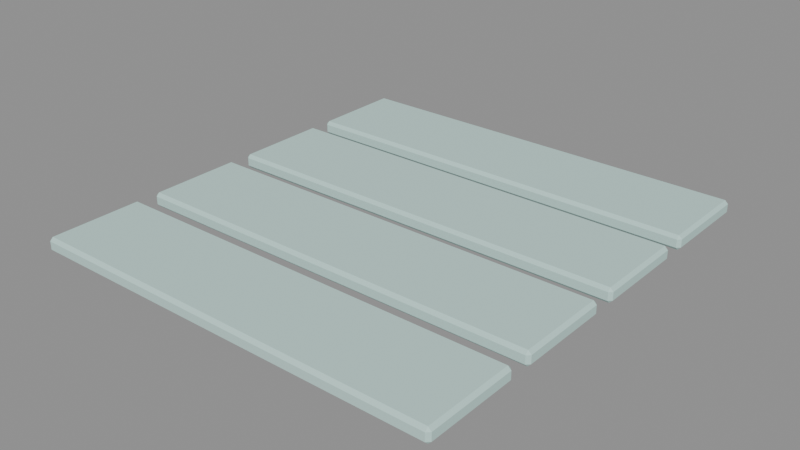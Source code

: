 # Source: eq05_level_1.blend  (saved by Blender 4.5.92; exported with 4.5.12 LTS)
import bpy
from mathutils import Matrix  # noqa: F401  (used for matrix-valued properties, if any)

bpy.ops.wm.read_factory_settings(use_empty=True)
scene = bpy.context.scene
scene.name = 'Scene'

# ---- materials (node trees are filled in below, after node groups)
mat_hospital_vertex_opaque = bpy.data.materials.new('hospital_vertex_opaque')
mat_hospital_vertex_opaque.use_backface_culling = True

# ---- material node trees
mat_hospital_vertex_opaque.use_nodes = True; mat_hospital_vertex_opaque.node_tree.nodes.clear()
_N = mat_hospital_vertex_opaque.node_tree.nodes; _L = mat_hospital_vertex_opaque.node_tree.links
n0 = _N.new('ShaderNodeBsdfPrincipled'); n0.name = 'Principled BSDF'; n0.location = (-200, 100)
n0.inputs[2].default_value = 0.78
n0.inputs[13].default_value = 0.22
n1 = _N.new('ShaderNodeOutputMaterial'); n1.name = 'Material Output'; n1.location = (200, 100)
n2 = _N.new('ShaderNodeVertexColor'); n2.name = 'Color Attribute'; n2.location = (0, 0)
n2.layer_name = 'Col'
_L.new(n0.outputs[0], n1.inputs[0])
_L.new(n2.outputs[0], n0.inputs[0])
n1.is_active_output = True

# ---- meshes
me_cube = bpy.data.meshes.new('Cube')
me_cube.from_pydata([(0.8095, -3.826, 0.68), (0.8095, -3.848, 0.702), (0.7875, -3.826, 0.702), (0.8095, -3.848, 0.758), (0.8095, -3.826, 0.78), (0.7875, -3.826, 0.758), (0.8095, -3.194, 0.68), (0.7875, -3.194, 0.702), (0.8095, -3.172, 0.702), (0.8095, -3.194, 0.78), (0.8095, -3.172, 0.758), (0.7875, -3.194, 0.758), (3.691, -3.826, 0.68), (3.713, -3.826, 0.702), (3.691, -3.848, 0.702), (3.691, -3.826, 0.78), (3.691, -3.848, 0.758), (3.713, -3.826, 0.758), (3.691, -3.194, 0.68), (3.691, -3.172, 0.702), (3.713, -3.194, 0.702), (3.691, -3.194, 0.78), (3.713, -3.194, 0.758), (3.691, -3.172, 0.758), (0.8095, -3.016, 0.68), (0.8095, -3.038, 0.702), (0.7875, -3.016, 0.702), (0.8095, -3.038, 0.758), (0.8095, -3.016, 0.78), (0.7875, -3.016, 0.758), (0.8095, -2.385, 0.68), (0.7875, -2.385, 0.702), (0.8095, -2.362, 0.702), (0.8095, -2.385, 0.78), (0.8095, -2.362, 0.758), (0.7875, -2.385, 0.758), (3.691, -3.016, 0.68), (3.713, -3.016, 0.702), (3.691, -3.038, 0.702), (3.691, -3.016, 0.78), (3.691, -3.038, 0.758), (3.713, -3.016, 0.758), (3.691, -2.385, 0.68), (3.691, -2.362, 0.702), (3.713, -2.385, 0.702), (3.691, -2.385, 0.78), (3.713, -2.385, 0.758), (3.691, -2.362, 0.758), (0.8095, -2.206, 0.68), (0.8095, -2.227, 0.702), (0.7875, -2.206, 0.702), (0.8095, -2.227, 0.758), (0.8095, -2.206, 0.78), (0.7875, -2.206, 0.758), (0.8095, -1.574, 0.68), (0.7875, -1.574, 0.702), (0.8095, -1.553, 0.702), (0.8095, -1.574, 0.78), (0.8095, -1.553, 0.758), (0.7875, -1.574, 0.758), (3.691, -2.206, 0.68), (3.713, -2.206, 0.702), (3.691, -2.227, 0.702), (3.691, -2.206, 0.78), (3.691, -2.227, 0.758), (3.713, -2.206, 0.758), (3.691, -1.574, 0.68), (3.691, -1.553, 0.702), (3.713, -1.574, 0.702), (3.691, -1.574, 0.78), (3.713, -1.574, 0.758), (3.691, -1.553, 0.758), (0.8095, -1.396, 0.68), (0.8095, -1.418, 0.702), (0.7875, -1.396, 0.702), (0.8095, -1.418, 0.758), (0.8095, -1.396, 0.78), (0.7875, -1.396, 0.758), (0.8095, -0.7645, 0.68), (0.7875, -0.7645, 0.702), (0.8095, -0.7425, 0.702), (0.8095, -0.7645, 0.78), (0.8095, -0.7425, 0.758), (0.7875, -0.7645, 0.758), (3.691, -1.396, 0.68), (3.713, -1.396, 0.702), (3.691, -1.418, 0.702), (3.691, -1.396, 0.78), (3.691, -1.418, 0.758), (3.713, -1.396, 0.758), (3.691, -0.7645, 0.68), (3.691, -0.7425, 0.702), (3.713, -0.7645, 0.702), (3.691, -0.7645, 0.78), (3.713, -0.7645, 0.758), (3.691, -0.7425, 0.758)], [], [(0, 1, 2), (3, 4, 5), (6, 7, 8), (9, 10, 11), (12, 13, 14), (15, 16, 17), (18, 19, 20), (21, 22, 23), (6, 0, 2, 7), (1, 3, 5, 2), (4, 9, 11, 5), (10, 8, 7, 11), (18, 6, 8, 19), (9, 21, 23, 10), (22, 20, 19, 23), (12, 18, 20, 13), (21, 15, 17, 22), (16, 14, 13, 17), (0, 12, 14, 1), (15, 4, 3, 16), (6, 18, 12, 0), (2, 5, 11, 7), (14, 16, 3, 1), (21, 9, 4, 15), (8, 10, 23, 19), (20, 22, 17, 13), (24, 25, 26), (27, 28, 29), (30, 31, 32), (33, 34, 35), (36, 37, 38), (39, 40, 41), (42, 43, 44), (45, 46, 47), (30, 24, 26, 31), (25, 27, 29, 26), (28, 33, 35, 29), (34, 32, 31, 35), (42, 30, 32, 43), (33, 45, 47, 34), (46, 44, 43, 47), (36, 42, 44, 37), (45, 39, 41, 46), (40, 38, 37, 41), (24, 36, 38, 25), (39, 28, 27, 40), (30, 42, 36, 24), (26, 29, 35, 31), (38, 40, 27, 25), (45, 33, 28, 39), (32, 34, 47, 43), (44, 46, 41, 37), (48, 49, 50), (51, 52, 53), (54, 55, 56), (57, 58, 59), (60, 61, 62), (63, 64, 65), (66, 67, 68), (69, 70, 71), (54, 48, 50, 55), (49, 51, 53, 50), (52, 57, 59, 53), (58, 56, 55, 59), (66, 54, 56, 67), (57, 69, 71, 58), (70, 68, 67, 71), (60, 66, 68, 61), (69, 63, 65, 70), (64, 62, 61, 65), (48, 60, 62, 49), (63, 52, 51, 64), (54, 66, 60, 48), (50, 53, 59, 55), (62, 64, 51, 49), (69, 57, 52, 63), (56, 58, 71, 67), (68, 70, 65, 61), (72, 73, 74), (75, 76, 77), (78, 79, 80), (81, 82, 83), (84, 85, 86), (87, 88, 89), (90, 91, 92), (93, 94, 95), (78, 72, 74, 79), (73, 75, 77, 74), (76, 81, 83, 77), (82, 80, 79, 83), (90, 78, 80, 91), (81, 93, 95, 82), (94, 92, 91, 95), (84, 90, 92, 85), (93, 87, 89, 94), (88, 86, 85, 89), (72, 84, 86, 73), (87, 76, 75, 88), (78, 90, 84, 72), (74, 77, 83, 79), (86, 88, 75, 73), (93, 81, 76, 87), (80, 82, 95, 91), (92, 94, 89, 85)])
_uv = me_cube.uv_layers.new(name='UVMap')
_uv.uv.foreach_set('vector', [0.1269, 0.7419, 0.1269, 0.75, 0.125, 0.7419, 0.57, 0.0, 0.625, 0.008148, 0.57, 0.008148, 0.1269, 0.5081, 0.125, 0.5081, 0.1269, 0.5, 0.625, 0.25, 0.57, 0.2519, 0.57, 0.2419, 0.3731, 0.7419, 0.4296, 0.7419, 0.4098, 0.7512, 0.6268, 0.7423, 0.57, 0.7519, 0.57, 0.7419, 0.3731, 0.5081, 0.4098, 0.4988, 0.4296, 0.5081, 0.6268, 0.5077, 0.57, 0.5081, 0.57, 0.4981, 0.1269, 0.5081, 0.1269, 0.7419, 0.125, 0.7419, 0.125, 0.5081, 0.43, 0.0, 0.57, 0.0, 0.57, 0.008148, 0.43, 0.008148, 0.625, 0.008148, 0.625, 0.25, 0.57, 0.2419, 0.57, 0.008148, 0.57, 0.2519, 0.43, 0.2519, 0.43, 0.2419, 0.57, 0.2419, 0.3731, 0.5081, 0.1269, 0.5081, 0.1269, 0.5, 0.4098, 0.4988, 0.625, 0.25, 0.6268, 0.5077, 0.57, 0.4981, 0.57, 0.2519, 0.57, 0.5081, 0.4296, 0.5081, 0.4098, 0.4988, 0.57, 0.4981, 0.3731, 0.7419, 0.3731, 0.5081, 0.4296, 0.5081, 0.4296, 0.7419, 0.6268, 0.5077, 0.6268, 0.7423, 0.57, 0.7419, 0.57, 0.5081, 0.57, 0.7519, 0.4098, 0.7512, 0.4296, 0.7419, 0.57, 0.7419, 0.1269, 0.7419, 0.3731, 0.7419, 0.4098, 0.7512, 0.1269, 0.75, 0.6268, 0.7423, 0.625, 0.9981, 0.57, 0.9981, 0.57, 0.7519, 0.1269, 0.5081, 0.3731, 0.5081, 0.3731, 0.7419, 0.1269, 0.7419, 0.43, 0.008148, 0.57, 0.008148, 0.57, 0.2419, 0.43, 0.2419, 0.4098, 0.7512, 0.57, 0.7519, 0.57, 0.9981, 0.43, 0.9981, 0.6268, 0.5077, 0.8731, 0.5081, 0.8731, 0.7419, 0.6268, 0.7423, 0.43, 0.2519, 0.57, 0.2519, 0.57, 0.4981, 0.4098, 0.4988, 0.4296, 0.5081, 0.57, 0.5081, 0.57, 0.7419, 0.4296, 0.7419, 0.1269, 0.7419, 0.1269, 0.75, 0.125, 0.7419, 0.57, 0.0, 0.625, 0.008148, 0.57, 0.008148, 0.1269, 0.5081, 0.125, 0.5081, 0.1269, 0.5, 0.625, 0.25, 0.57, 0.2519, 0.57, 0.2419, 0.3731, 0.7419, 0.4296, 0.7419, 0.4098, 0.7512, 0.6268, 0.7423, 0.57, 0.7519, 0.57, 0.7419, 0.3731, 0.5081, 0.4098, 0.4988, 0.4296, 0.5081, 0.6268, 0.5077, 0.57, 0.5081, 0.57, 0.4981, 0.1269, 0.5081, 0.1269, 0.7419, 0.125, 0.7419, 0.125, 0.5081, 0.43, 0.0, 0.57, 0.0, 0.57, 0.008148, 0.43, 0.008148, 0.625, 0.008148, 0.625, 0.25, 0.57, 0.2419, 0.57, 0.008148, 0.57, 0.2519, 0.43, 0.2519, 0.43, 0.2419, 0.57, 0.2419, 0.3731, 0.5081, 0.1269, 0.5081, 0.1269, 0.5, 0.4098, 0.4988, 0.625, 0.25, 0.6268, 0.5077, 0.57, 0.4981, 0.57, 0.2519, 0.57, 0.5081, 0.4296, 0.5081, 0.4098, 0.4988, 0.57, 0.4981, 0.3731, 0.7419, 0.3731, 0.5081, 0.4296, 0.5081, 0.4296, 0.7419, 0.6268, 0.5077, 0.6268, 0.7423, 0.57, 0.7419, 0.57, 0.5081, 0.57, 0.7519, 0.4098, 0.7512, 0.4296, 0.7419, 0.57, 0.7419, 0.1269, 0.7419, 0.3731, 0.7419, 0.4098, 0.7512, 0.1269, 0.75, 0.6268, 0.7423, 0.625, 0.9981, 0.57, 0.9981, 0.57, 0.7519, 0.1269, 0.5081, 0.3731, 0.5081, 0.3731, 0.7419, 0.1269, 0.7419, 0.43, 0.008148, 0.57, 0.008148, 0.57, 0.2419, 0.43, 0.2419, 0.4098, 0.7512, 0.57, 0.7519, 0.57, 0.9981, 0.43, 0.9981, 0.6268, 0.5077, 0.8731, 0.5081, 0.8731, 0.7419, 0.6268, 0.7423, 0.43, 0.2519, 0.57, 0.2519, 0.57, 0.4981, 0.4098, 0.4988, 0.4296, 0.5081, 0.57, 0.5081, 0.57, 0.7419, 0.4296, 0.7419, 0.1269, 0.7419, 0.1269, 0.75, 0.125, 0.7419, 0.57, 0.0, 0.625, 0.008148, 0.57, 0.008148, 0.1269, 0.5081, 0.125, 0.5081, 0.1269, 0.5, 0.625, 0.25, 0.57, 0.2519, 0.57, 0.2419, 0.3731, 0.7419, 0.4296, 0.7419, 0.4098, 0.7512, 0.6268, 0.7423, 0.57, 0.7519, 0.57, 0.7419, 0.3731, 0.5081, 0.4098, 0.4988, 0.4296, 0.5081, 0.6268, 0.5077, 0.57, 0.5081, 0.57, 0.4981, 0.1269, 0.5081, 0.1269, 0.7419, 0.125, 0.7419, 0.125, 0.5081, 0.43, 0.0, 0.57, 0.0, 0.57, 0.008148, 0.43, 0.008148, 0.625, 0.008148, 0.625, 0.25, 0.57, 0.2419, 0.57, 0.008148, 0.57, 0.2519, 0.43, 0.2519, 0.43, 0.2419, 0.57, 0.2419, 0.3731, 0.5081, 0.1269, 0.5081, 0.1269, 0.5, 0.4098, 0.4988, 0.625, 0.25, 0.6268, 0.5077, 0.57, 0.4981, 0.57, 0.2519, 0.57, 0.5081, 0.4296, 0.5081, 0.4098, 0.4988, 0.57, 0.4981, 0.3731, 0.7419, 0.3731, 0.5081, 0.4296, 0.5081, 0.4296, 0.7419, 0.6268, 0.5077, 0.6268, 0.7423, 0.57, 0.7419, 0.57, 0.5081, 0.57, 0.7519, 0.4098, 0.7512, 0.4296, 0.7419, 0.57, 0.7419, 0.1269, 0.7419, 0.3731, 0.7419, 0.4098, 0.7512, 0.1269, 0.75, 0.6268, 0.7423, 0.625, 0.9981, 0.57, 0.9981, 0.57, 0.7519, 0.1269, 0.5081, 0.3731, 0.5081, 0.3731, 0.7419, 0.1269, 0.7419, 0.43, 0.008148, 0.57, 0.008148, 0.57, 0.2419, 0.43, 0.2419, 0.4098, 0.7512, 0.57, 0.7519, 0.57, 0.9981, 0.43, 0.9981, 0.6268, 0.5077, 0.8731, 0.5081, 0.8731, 0.7419, 0.6268, 0.7423, 0.43, 0.2519, 0.57, 0.2519, 0.57, 0.4981, 0.4098, 0.4988, 0.4296, 0.5081, 0.57, 0.5081, 0.57, 0.7419, 0.4296, 0.7419, 0.1269, 0.7419, 0.1269, 0.75, 0.125, 0.7419, 0.57, 0.0, 0.625, 0.008148, 0.57, 0.008148, 0.1269, 0.5081, 0.125, 0.5081, 0.1269, 0.5, 0.625, 0.25, 0.57, 0.2519, 0.57, 0.2419, 0.3731, 0.7419, 0.4296, 0.7419, 0.4098, 0.7512, 0.6268, 0.7423, 0.57, 0.7519, 0.57, 0.7419, 0.3731, 0.5081, 0.4098, 0.4988, 0.4296, 0.5081, 0.6268, 0.5077, 0.57, 0.5081, 0.57, 0.4981, 0.1269, 0.5081, 0.1269, 0.7419, 0.125, 0.7419, 0.125, 0.5081, 0.43, 0.0, 0.57, 0.0, 0.57, 0.008148, 0.43, 0.008148, 0.625, 0.008148, 0.625, 0.25, 0.57, 0.2419, 0.57, 0.008148, 0.57, 0.2519, 0.43, 0.2519, 0.43, 0.2419, 0.57, 0.2419, 0.3731, 0.5081, 0.1269, 0.5081, 0.1269, 0.5, 0.4098, 0.4988, 0.625, 0.25, 0.6268, 0.5077, 0.57, 0.4981, 0.57, 0.2519, 0.57, 0.5081, 0.4296, 0.5081, 0.4098, 0.4988, 0.57, 0.4981, 0.3731, 0.7419, 0.3731, 0.5081, 0.4296, 0.5081, 0.4296, 0.7419, 0.6268, 0.5077, 0.6268, 0.7423, 0.57, 0.7419, 0.57, 0.5081, 0.57, 0.7519, 0.4098, 0.7512, 0.4296, 0.7419, 0.57, 0.7419, 0.1269, 0.7419, 0.3731, 0.7419, 0.4098, 0.7512, 0.1269, 0.75, 0.6268, 0.7423, 0.625, 0.9981, 0.57, 0.9981, 0.57, 0.7519, 0.1269, 0.5081, 0.3731, 0.5081, 0.3731, 0.7419, 0.1269, 0.7419, 0.43, 0.008148, 0.57, 0.008148, 0.57, 0.2419, 0.43, 0.2419, 0.4098, 0.7512, 0.57, 0.7519, 0.57, 0.9981, 0.43, 0.9981, 0.6268, 0.5077, 0.8731, 0.5081, 0.8731, 0.7419, 0.6268, 0.7423, 0.43, 0.2519, 0.57, 0.2519, 0.57, 0.4981, 0.4098, 0.4988, 0.4296, 0.5081, 0.57, 0.5081, 0.57, 0.7419, 0.4296, 0.7419])
_ca = me_cube.color_attributes.new('Col', 'FLOAT_COLOR', 'CORNER')
_ca.data.foreach_set('color', [0.53, 0.75, 0.71, 1.0, 0.53, 0.75, 0.71, 1.0, 0.53, 0.75, 0.71, 1.0, 0.53, 0.75, 0.71, 1.0, 0.53, 0.75, 0.71, 1.0, 0.53, 0.75, 0.71, 1.0, 0.53, 0.75, 0.71, 1.0, 0.53, 0.75, 0.71, 1.0, 0.53, 0.75, 0.71, 1.0, 0.53, 0.75, 0.71, 1.0, 0.53, 0.75, 0.71, 1.0, 0.53, 0.75, 0.71, 1.0, 0.53, 0.75, 0.71, 1.0, 0.53, 0.75, 0.71, 1.0, 0.53, 0.75, 0.71, 1.0, 0.53, 0.75, 0.71, 1.0, 0.53, 0.75, 0.71, 1.0, 0.53, 0.75, 0.71, 1.0, 0.53, 0.75, 0.71, 1.0, 0.53, 0.75, 0.71, 1.0, 0.53, 0.75, 0.71, 1.0, 0.53, 0.75, 0.71, 1.0, 0.53, 0.75, 0.71, 1.0, 0.53, 0.75, 0.71, 1.0, 0.53, 0.75, 0.71, 1.0, 0.53, 0.75, 0.71, 1.0, 0.53, 0.75, 0.71, 1.0, 0.53, 0.75, 0.71, 1.0, 0.53, 0.75, 0.71, 1.0, 0.53, 0.75, 0.71, 1.0, 0.53, 0.75, 0.71, 1.0, 0.53, 0.75, 0.71, 1.0, 0.53, 0.75, 0.71, 1.0, 0.53, 0.75, 0.71, 1.0, 0.53, 0.75, 0.71, 1.0, 0.53, 0.75, 0.71, 1.0, 0.53, 0.75, 0.71, 1.0, 0.53, 0.75, 0.71, 1.0, 0.53, 0.75, 0.71, 1.0, 0.53, 0.75, 0.71, 1.0, 0.53, 0.75, 0.71, 1.0, 0.53, 0.75, 0.71, 1.0, 0.53, 0.75, 0.71, 1.0, 0.53, 0.75, 0.71, 1.0, 0.53, 0.75, 0.71, 1.0, 0.53, 0.75, 0.71, 1.0, 0.53, 0.75, 0.71, 1.0, 0.53, 0.75, 0.71, 1.0, 0.53, 0.75, 0.71, 1.0, 0.53, 0.75, 0.71, 1.0, 0.53, 0.75, 0.71, 1.0, 0.53, 0.75, 0.71, 1.0, 0.53, 0.75, 0.71, 1.0, 0.53, 0.75, 0.71, 1.0, 0.53, 0.75, 0.71, 1.0, 0.53, 0.75, 0.71, 1.0, 0.53, 0.75, 0.71, 1.0, 0.53, 0.75, 0.71, 1.0, 0.53, 0.75, 0.71, 1.0, 0.53, 0.75, 0.71, 1.0, 0.53, 0.75, 0.71, 1.0, 0.53, 0.75, 0.71, 1.0, 0.53, 0.75, 0.71, 1.0, 0.53, 0.75, 0.71, 1.0, 0.53, 0.75, 0.71, 1.0, 0.53, 0.75, 0.71, 1.0, 0.53, 0.75, 0.71, 1.0, 0.53, 0.75, 0.71, 1.0, 0.53, 0.75, 0.71, 1.0, 0.53, 0.75, 0.71, 1.0, 0.53, 0.75, 0.71, 1.0, 0.53, 0.75, 0.71, 1.0, 0.53, 0.75, 0.71, 1.0, 0.53, 0.75, 0.71, 1.0, 0.53, 0.75, 0.71, 1.0, 0.53, 0.75, 0.71, 1.0, 0.53, 0.75, 0.71, 1.0, 0.53, 0.75, 0.71, 1.0, 0.53, 0.75, 0.71, 1.0, 0.53, 0.75, 0.71, 1.0, 0.53, 0.75, 0.71, 1.0, 0.53, 0.75, 0.71, 1.0, 0.53, 0.75, 0.71, 1.0, 0.53, 0.75, 0.71, 1.0, 0.53, 0.75, 0.71, 1.0, 0.53, 0.75, 0.71, 1.0, 0.53, 0.75, 0.71, 1.0, 0.53, 0.75, 0.71, 1.0, 0.53, 0.75, 0.71, 1.0, 0.53, 0.75, 0.71, 1.0, 0.53, 0.75, 0.71, 1.0, 0.53, 0.75, 0.71, 1.0, 0.53, 0.75, 0.71, 1.0, 0.53, 0.75, 0.71, 1.0, 0.53, 0.75, 0.71, 1.0, 0.53, 0.75, 0.71, 1.0, 0.53, 0.75, 0.71, 1.0, 0.53, 0.75, 0.71, 1.0, 0.53, 0.75, 0.71, 1.0, 0.53, 0.75, 0.71, 1.0, 0.53, 0.75, 0.71, 1.0, 0.53, 0.75, 0.71, 1.0, 0.53, 0.75, 0.71, 1.0, 0.53, 0.75, 0.71, 1.0, 0.53, 0.75, 0.71, 1.0, 0.53, 0.75, 0.71, 1.0, 0.53, 0.75, 0.71, 1.0, 0.53, 0.75, 0.71, 1.0, 0.53, 0.75, 0.71, 1.0, 0.53, 0.75, 0.71, 1.0, 0.53, 0.75, 0.71, 1.0, 0.53, 0.75, 0.71, 1.0, 0.53, 0.75, 0.71, 1.0, 0.53, 0.75, 0.71, 1.0, 0.53, 0.75, 0.71, 1.0, 0.53, 0.75, 0.71, 1.0, 0.53, 0.75, 0.71, 1.0, 0.53, 0.75, 0.71, 1.0, 0.53, 0.75, 0.71, 1.0, 0.53, 0.75, 0.71, 1.0, 0.53, 0.75, 0.71, 1.0, 0.53, 0.75, 0.71, 1.0, 0.53, 0.75, 0.71, 1.0, 0.53, 0.75, 0.71, 1.0, 0.53, 0.75, 0.71, 1.0, 0.53, 0.75, 0.71, 1.0, 0.53, 0.75, 0.71, 1.0, 0.53, 0.75, 0.71, 1.0, 0.53, 0.75, 0.71, 1.0, 0.53, 0.75, 0.71, 1.0, 0.53, 0.75, 0.71, 1.0, 0.53, 0.75, 0.71, 1.0, 0.53, 0.75, 0.71, 1.0, 0.53, 0.75, 0.71, 1.0, 0.53, 0.75, 0.71, 1.0, 0.53, 0.75, 0.71, 1.0, 0.53, 0.75, 0.71, 1.0, 0.53, 0.75, 0.71, 1.0, 0.53, 0.75, 0.71, 1.0, 0.53, 0.75, 0.71, 1.0, 0.53, 0.75, 0.71, 1.0, 0.53, 0.75, 0.71, 1.0, 0.53, 0.75, 0.71, 1.0, 0.53, 0.75, 0.71, 1.0, 0.53, 0.75, 0.71, 1.0, 0.53, 0.75, 0.71, 1.0, 0.53, 0.75, 0.71, 1.0, 0.53, 0.75, 0.71, 1.0, 0.53, 0.75, 0.71, 1.0, 0.53, 0.75, 0.71, 1.0, 0.53, 0.75, 0.71, 1.0, 0.53, 0.75, 0.71, 1.0, 0.53, 0.75, 0.71, 1.0, 0.53, 0.75, 0.71, 1.0, 0.53, 0.75, 0.71, 1.0, 0.53, 0.75, 0.71, 1.0, 0.53, 0.75, 0.71, 1.0, 0.53, 0.75, 0.71, 1.0, 0.53, 0.75, 0.71, 1.0, 0.53, 0.75, 0.71, 1.0, 0.53, 0.75, 0.71, 1.0, 0.53, 0.75, 0.71, 1.0, 0.53, 0.75, 0.71, 1.0, 0.53, 0.75, 0.71, 1.0, 0.53, 0.75, 0.71, 1.0, 0.53, 0.75, 0.71, 1.0, 0.53, 0.75, 0.71, 1.0, 0.53, 0.75, 0.71, 1.0, 0.53, 0.75, 0.71, 1.0, 0.53, 0.75, 0.71, 1.0, 0.53, 0.75, 0.71, 1.0, 0.53, 0.75, 0.71, 1.0, 0.53, 0.75, 0.71, 1.0, 0.53, 0.75, 0.71, 1.0, 0.53, 0.75, 0.71, 1.0, 0.53, 0.75, 0.71, 1.0, 0.53, 0.75, 0.71, 1.0, 0.53, 0.75, 0.71, 1.0, 0.53, 0.75, 0.71, 1.0, 0.53, 0.75, 0.71, 1.0, 0.53, 0.75, 0.71, 1.0, 0.53, 0.75, 0.71, 1.0, 0.53, 0.75, 0.71, 1.0, 0.53, 0.75, 0.71, 1.0, 0.53, 0.75, 0.71, 1.0, 0.53, 0.75, 0.71, 1.0, 0.53, 0.75, 0.71, 1.0, 0.53, 0.75, 0.71, 1.0, 0.53, 0.75, 0.71, 1.0, 0.53, 0.75, 0.71, 1.0, 0.53, 0.75, 0.71, 1.0, 0.53, 0.75, 0.71, 1.0, 0.53, 0.75, 0.71, 1.0, 0.53, 0.75, 0.71, 1.0, 0.53, 0.75, 0.71, 1.0, 0.53, 0.75, 0.71, 1.0, 0.53, 0.75, 0.71, 1.0, 0.53, 0.75, 0.71, 1.0, 0.53, 0.75, 0.71, 1.0, 0.53, 0.75, 0.71, 1.0, 0.53, 0.75, 0.71, 1.0, 0.53, 0.75, 0.71, 1.0, 0.53, 0.75, 0.71, 1.0, 0.53, 0.75, 0.71, 1.0, 0.53, 0.75, 0.71, 1.0, 0.53, 0.75, 0.71, 1.0, 0.53, 0.75, 0.71, 1.0, 0.53, 0.75, 0.71, 1.0, 0.53, 0.75, 0.71, 1.0, 0.53, 0.75, 0.71, 1.0, 0.53, 0.75, 0.71, 1.0, 0.53, 0.75, 0.71, 1.0, 0.53, 0.75, 0.71, 1.0, 0.53, 0.75, 0.71, 1.0, 0.53, 0.75, 0.71, 1.0, 0.53, 0.75, 0.71, 1.0, 0.53, 0.75, 0.71, 1.0, 0.53, 0.75, 0.71, 1.0, 0.53, 0.75, 0.71, 1.0, 0.53, 0.75, 0.71, 1.0, 0.53, 0.75, 0.71, 1.0, 0.53, 0.75, 0.71, 1.0, 0.53, 0.75, 0.71, 1.0, 0.53, 0.75, 0.71, 1.0, 0.53, 0.75, 0.71, 1.0, 0.53, 0.75, 0.71, 1.0, 0.53, 0.75, 0.71, 1.0, 0.53, 0.75, 0.71, 1.0, 0.53, 0.75, 0.71, 1.0, 0.53, 0.75, 0.71, 1.0, 0.53, 0.75, 0.71, 1.0, 0.53, 0.75, 0.71, 1.0, 0.53, 0.75, 0.71, 1.0, 0.53, 0.75, 0.71, 1.0, 0.53, 0.75, 0.71, 1.0, 0.53, 0.75, 0.71, 1.0, 0.53, 0.75, 0.71, 1.0, 0.53, 0.75, 0.71, 1.0, 0.53, 0.75, 0.71, 1.0, 0.53, 0.75, 0.71, 1.0, 0.53, 0.75, 0.71, 1.0, 0.53, 0.75, 0.71, 1.0, 0.53, 0.75, 0.71, 1.0, 0.53, 0.75, 0.71, 1.0, 0.53, 0.75, 0.71, 1.0, 0.53, 0.75, 0.71, 1.0, 0.53, 0.75, 0.71, 1.0, 0.53, 0.75, 0.71, 1.0, 0.53, 0.75, 0.71, 1.0, 0.53, 0.75, 0.71, 1.0, 0.53, 0.75, 0.71, 1.0, 0.53, 0.75, 0.71, 1.0, 0.53, 0.75, 0.71, 1.0, 0.53, 0.75, 0.71, 1.0, 0.53, 0.75, 0.71, 1.0, 0.53, 0.75, 0.71, 1.0, 0.53, 0.75, 0.71, 1.0, 0.53, 0.75, 0.71, 1.0, 0.53, 0.75, 0.71, 1.0, 0.53, 0.75, 0.71, 1.0, 0.53, 0.75, 0.71, 1.0, 0.53, 0.75, 0.71, 1.0, 0.53, 0.75, 0.71, 1.0, 0.53, 0.75, 0.71, 1.0, 0.53, 0.75, 0.71, 1.0, 0.53, 0.75, 0.71, 1.0, 0.53, 0.75, 0.71, 1.0, 0.53, 0.75, 0.71, 1.0, 0.53, 0.75, 0.71, 1.0, 0.53, 0.75, 0.71, 1.0, 0.53, 0.75, 0.71, 1.0, 0.53, 0.75, 0.71, 1.0, 0.53, 0.75, 0.71, 1.0, 0.53, 0.75, 0.71, 1.0, 0.53, 0.75, 0.71, 1.0, 0.53, 0.75, 0.71, 1.0, 0.53, 0.75, 0.71, 1.0, 0.53, 0.75, 0.71, 1.0, 0.53, 0.75, 0.71, 1.0, 0.53, 0.75, 0.71, 1.0, 0.53, 0.75, 0.71, 1.0, 0.53, 0.75, 0.71, 1.0, 0.53, 0.75, 0.71, 1.0, 0.53, 0.75, 0.71, 1.0, 0.53, 0.75, 0.71, 1.0, 0.53, 0.75, 0.71, 1.0, 0.53, 0.75, 0.71, 1.0, 0.53, 0.75, 0.71, 1.0, 0.53, 0.75, 0.71, 1.0, 0.53, 0.75, 0.71, 1.0, 0.53, 0.75, 0.71, 1.0, 0.53, 0.75, 0.71, 1.0, 0.53, 0.75, 0.71, 1.0, 0.53, 0.75, 0.71, 1.0, 0.53, 0.75, 0.71, 1.0, 0.53, 0.75, 0.71, 1.0, 0.53, 0.75, 0.71, 1.0, 0.53, 0.75, 0.71, 1.0, 0.53, 0.75, 0.71, 1.0, 0.53, 0.75, 0.71, 1.0, 0.53, 0.75, 0.71, 1.0, 0.53, 0.75, 0.71, 1.0, 0.53, 0.75, 0.71, 1.0, 0.53, 0.75, 0.71, 1.0, 0.53, 0.75, 0.71, 1.0, 0.53, 0.75, 0.71, 1.0, 0.53, 0.75, 0.71, 1.0, 0.53, 0.75, 0.71, 1.0, 0.53, 0.75, 0.71, 1.0, 0.53, 0.75, 0.71, 1.0, 0.53, 0.75, 0.71, 1.0, 0.53, 0.75, 0.71, 1.0, 0.53, 0.75, 0.71, 1.0, 0.53, 0.75, 0.71, 1.0, 0.53, 0.75, 0.71, 1.0, 0.53, 0.75, 0.71, 1.0, 0.53, 0.75, 0.71, 1.0, 0.53, 0.75, 0.71, 1.0, 0.53, 0.75, 0.71, 1.0, 0.53, 0.75, 0.71, 1.0, 0.53, 0.75, 0.71, 1.0, 0.53, 0.75, 0.71, 1.0, 0.53, 0.75, 0.71, 1.0, 0.53, 0.75, 0.71, 1.0, 0.53, 0.75, 0.71, 1.0, 0.53, 0.75, 0.71, 1.0, 0.53, 0.75, 0.71, 1.0, 0.53, 0.75, 0.71, 1.0, 0.53, 0.75, 0.71, 1.0, 0.53, 0.75, 0.71, 1.0, 0.53, 0.75, 0.71, 1.0, 0.53, 0.75, 0.71, 1.0, 0.53, 0.75, 0.71, 1.0, 0.53, 0.75, 0.71, 1.0, 0.53, 0.75, 0.71, 1.0, 0.53, 0.75, 0.71, 1.0, 0.53, 0.75, 0.71, 1.0, 0.53, 0.75, 0.71, 1.0, 0.53, 0.75, 0.71, 1.0, 0.53, 0.75, 0.71, 1.0, 0.53, 0.75, 0.71, 1.0, 0.53, 0.75, 0.71, 1.0, 0.53, 0.75, 0.71, 1.0, 0.53, 0.75, 0.71, 1.0, 0.53, 0.75, 0.71, 1.0, 0.53, 0.75, 0.71, 1.0, 0.53, 0.75, 0.71, 1.0, 0.53, 0.75, 0.71, 1.0, 0.53, 0.75, 0.71, 1.0, 0.53, 0.75, 0.71, 1.0, 0.53, 0.75, 0.71, 1.0, 0.53, 0.75, 0.71, 1.0, 0.53, 0.75, 0.71, 1.0, 0.53, 0.75, 0.71, 1.0, 0.53, 0.75, 0.71, 1.0, 0.53, 0.75, 0.71, 1.0, 0.53, 0.75, 0.71, 1.0, 0.53, 0.75, 0.71, 1.0, 0.53, 0.75, 0.71, 1.0, 0.53, 0.75, 0.71, 1.0, 0.53, 0.75, 0.71, 1.0, 0.53, 0.75, 0.71, 1.0, 0.53, 0.75, 0.71, 1.0, 0.53, 0.75, 0.71, 1.0, 0.53, 0.75, 0.71, 1.0, 0.53, 0.75, 0.71, 1.0, 0.53, 0.75, 0.71, 1.0, 0.53, 0.75, 0.71, 1.0, 0.53, 0.75, 0.71, 1.0, 0.53, 0.75, 0.71, 1.0, 0.53, 0.75, 0.71, 1.0, 0.53, 0.75, 0.71, 1.0, 0.53, 0.75, 0.71, 1.0, 0.53, 0.75, 0.71, 1.0, 0.53, 0.75, 0.71, 1.0, 0.53, 0.75, 0.71, 1.0, 0.53, 0.75, 0.71, 1.0, 0.53, 0.75, 0.71, 1.0, 0.53, 0.75, 0.71, 1.0, 0.53, 0.75, 0.71, 1.0, 0.53, 0.75, 0.71, 1.0, 0.53, 0.75, 0.71, 1.0, 0.53, 0.75, 0.71, 1.0, 0.53, 0.75, 0.71, 1.0])
me_cube.materials.append(mat_hospital_vertex_opaque)
me_cube.update()

# ---- objects
ob_eq05_level_1 = bpy.data.objects.new('eq05_level_1', me_cube)

# ---- transforms, parenting, visibility, modifiers, constraints
ob_eq05_level_1.location = (0.0, 0.0, 0.0)
_vg = ob_eq05_level_1.vertex_groups.new(name='root')

# ---- collection membership
scene.collection.objects.link(ob_eq05_level_1)

# ---- scene / render settings (as saved in the file)
scene.frame_start = 1; scene.frame_end = 49; scene.frame_set(1)
scene.render.engine = 'BLENDER_EEVEE_NEXT'
bpy.context.view_layer.update()

# ---- added for rendering (the .blend has no active camera and no usable light): camera, sun + grey world if the file has none
cam_auto = bpy.data.cameras.new('AutoCamera')
cam_auto.lens = 50.0
cam_auto.sensor_width = 36.0
cam_auto.clip_end = 1000.0
ob_auto_camera = bpy.data.objects.new('AutoCamera', cam_auto)
scene.collection.objects.link(ob_auto_camera)
ob_auto_camera.location = (6.19786, -7.03244, 3.88829)
ob_auto_camera.rotation_euler = (1.09748, -7.21219e-08, 0.694738)
scene.camera = ob_auto_camera
light_auto_sun = bpy.data.lights.new('AutoSun', 'SUN')
light_auto_sun.energy = 3.0
light_auto_sun.angle = 0.0523599
ob_auto_sun = bpy.data.objects.new('AutoSun', light_auto_sun)
scene.collection.objects.link(ob_auto_sun)
ob_auto_sun.rotation_euler = (0.872665, 0.174533, 0.523599)
if scene.world is None:
    world_auto = bpy.data.worlds.new('AutoWorld')
    world_auto.color = (0.3, 0.3, 0.3)
    scene.world = world_auto
bpy.context.view_layer.update()
